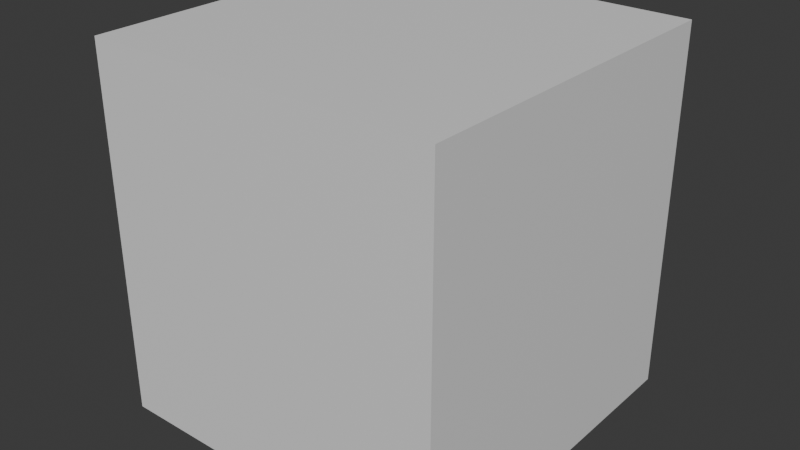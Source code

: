 # Source: rega_.blend  (saved by Blender 4.3.34; exported with 4.5.12 LTS)
import bpy
from mathutils import Matrix  # noqa: F401  (used for matrix-valued properties, if any)

bpy.ops.wm.read_factory_settings(use_empty=True)
scene = bpy.context.scene
scene.name = 'Scene'

# ---- collections
col_collection = bpy.data.collections.new('Collection'); scene.collection.children.link(col_collection)

# ---- materials (node trees are filled in below, after node groups)
mat_material = bpy.data.materials.new('Material')
mat_material.alpha_threshold = 0.0
mat_material.roughness = 0.5
mat_material.line_color = (0.0, 0.0, 0.0, 1.0)

# ---- material node trees
mat_material.use_nodes = True; mat_material.node_tree.nodes.clear()
_N = mat_material.node_tree.nodes; _L = mat_material.node_tree.links
n0 = _N.new('ShaderNodeOutputMaterial'); n0.name = 'Material Output'; n0.location = (300, 300)
n1 = _N.new('ShaderNodeBsdfPrincipled'); n1.name = 'Principled BSDF'; n1.location = (10, 300)
n1.inputs[3].default_value = 1.45
_L.new(n1.outputs[0], n0.inputs[0])
n0.is_active_output = True

# ---- world
world_world = bpy.data.worlds.new('World'); scene.world = world_world
world_world.use_nodes = True; world_world.node_tree.nodes.clear()
_N = world_world.node_tree.nodes; _L = world_world.node_tree.links
n0 = _N.new('ShaderNodeOutputWorld'); n0.name = 'World Output'; n0.location = (300, 300)
n1 = _N.new('ShaderNodeBackground'); n1.name = 'Background'; n1.location = (10, 300)
n1.inputs[0].default_value = (0.05088, 0.05088, 0.05088, 1.0)
_L.new(n1.outputs[0], n0.inputs[0])
n0.is_active_output = True
world_world.color = (0.05088, 0.05088, 0.05088)
world_world.sun_shadow_jitter_overblur = 0.0

# ---- meshes
me_cube_001 = bpy.data.meshes.new('Cube.001')
me_cube_001.from_pydata([(-1.872, -1.749, -1.872), (-1.872, -1.749, 2.051), (-1.872, 1.996, -1.872), (-1.872, 1.996, 2.051), (1.872, -1.749, -1.872), (1.872, -1.749, 2.051), (1.872, 1.996, -1.872), (1.872, 1.996, 2.051), (-1.872, -1.541, -1.872), (-1.872, -1.541, 1.872), (-1.872, 1.788, -1.872), (-1.872, 1.788, 1.872), (1.421, -1.541, -1.872), (1.421, -1.541, 1.872), (1.421, 1.788, -1.872), (1.421, 1.788, 1.872), (1.691, -1.541, -1.872), (1.691, -1.541, 1.872), (1.691, 1.788, -1.872), (1.691, 1.788, 1.872), (-1.872, -1.749, -1.872), (-1.872, -1.749, 1.872), (-1.872, -1.541, -1.872), (-1.872, -1.541, 1.872), (-1.795, -1.707, -1.415), (-1.795, 1.827, -1.415), (1.739, -1.707, -1.415), (1.739, 1.827, -1.415), (-1.812, -1.594, -0.7874), (-1.812, 2.004, -0.7874), (1.786, -1.594, -0.7874), (1.786, 2.004, -0.7874), (-1.827, -1.688, -0.124), (-1.827, 1.922, -0.124), (1.783, -1.688, -0.124), (1.783, 1.922, -0.124), (-1.748, -1.627, 0.6565), (-1.748, 1.982, 0.6565), (1.862, -1.627, 0.6565), (1.862, 1.982, 0.6565), (-1.748, -1.627, 1.407), (-1.748, 1.982, 1.407), (1.862, -1.627, 1.407), (1.862, 1.982, 1.407)], [], [(0, 4, 6, 2), (3, 2, 6, 7), (7, 6, 4, 5), (5, 1, 3, 7), (2, 3, 11, 10), (5, 4, 0, 1), (8, 10, 14, 12), (1, 0, 8, 9), (3, 1, 9, 11), (0, 2, 10, 8), (12, 14, 18, 16), (9, 8, 12, 13), (11, 9, 13, 15), (10, 11, 15, 14), (17, 16, 18, 19), (13, 12, 16, 17), (15, 13, 17, 19), (14, 15, 19, 18), (21, 20, 22, 23), (24, 26, 27, 25), (28, 30, 31, 29), (32, 34, 35, 33), (36, 38, 39, 37), (40, 42, 43, 41)])
_uv = me_cube_001.uv_layers.new(name='UVMap')
_uv.uv.foreach_set('vector', [0.625, 0.5, 0.875, 0.5, 0.875, 0.75, 0.625, 0.75, 0.375, 0.75, 0.625, 0.75, 0.625, 1.0, 0.375, 1.0, 0.375, 0.0, 0.625, 0.0, 0.625, 0.25, 0.375, 0.25, 0.125, 0.5, 0.375, 0.5, 0.375, 0.75, 0.125, 0.75, 0.625, 0.75, 0.375, 0.75, 0.375, 0.75, 0.625, 0.75, 0.375, 0.25, 0.625, 0.25, 0.625, 0.5, 0.375, 0.5, 0.625, 0.5, 0.625, 0.75, 0.625, 0.75, 0.625, 0.5, 0.375, 0.5, 0.625, 0.5, 0.625, 0.5, 0.375, 0.5, 0.375, 0.75, 0.375, 0.5, 0.375, 0.5, 0.375, 0.75, 0.625, 0.5, 0.625, 0.75, 0.625, 0.75, 0.625, 0.5, 0.625, 0.5, 0.625, 0.75, 0.625, 0.75, 0.625, 0.5, 0.375, 0.5, 0.625, 0.5, 0.625, 0.5, 0.375, 0.5, 0.375, 0.75, 0.375, 0.5, 0.375, 0.5, 0.375, 0.75, 0.625, 0.75, 0.375, 0.75, 0.375, 0.75, 0.625, 0.75, 0.375, 0.5, 0.625, 0.5, 0.625, 0.75, 0.375, 0.75, 0.375, 0.5, 0.625, 0.5, 0.625, 0.5, 0.375, 0.5, 0.375, 0.75, 0.375, 0.5, 0.375, 0.5, 0.375, 0.75, 0.625, 0.75, 0.375, 0.75, 0.375, 0.75, 0.625, 0.75, 0.375, 0.5, 0.625, 0.5, 0.625, 0.5, 0.375, 0.5, 0.625, 0.5, 0.875, 0.5, 0.875, 0.75, 0.625, 0.75, 0.625, 0.5, 0.875, 0.5, 0.875, 0.75, 0.625, 0.75, 0.625, 0.5, 0.875, 0.5, 0.875, 0.75, 0.625, 0.75, 0.625, 0.5, 0.875, 0.5, 0.875, 0.75, 0.625, 0.75, 0.625, 0.5, 0.875, 0.5, 0.875, 0.75, 0.625, 0.75])
me_cube_001.materials.append(mat_material)
me_cube_001.use_mirror_vertex_groups = False
me_cube_001.update()

# ---- objects
ob_cube_001 = bpy.data.objects.new('Cube.001', me_cube_001)

# ---- transforms, parenting, visibility, modifiers, constraints
ob_cube_001.location = (-0.5675, 0.0, 0.0)
ob_cube_001.scale = (0.9098, 0.9098, 0.9098)
ob_cube_001.lock_rotations_4d = False
ob_cube_001.empty_display_type = 'ARROWS'
ob_cube_001.lineart.crease_threshold = 0.0

# ---- collection membership
col_collection.objects.link(ob_cube_001)

# ---- scene / render settings (as saved in the file)
scene.frame_start = 1; scene.frame_end = 250; scene.frame_set(1)
scene.render.engine = 'BLENDER_EEVEE_NEXT'
bpy.context.view_layer.update()

# ---- added for rendering (the .blend has no active camera and no usable light): camera, sun
cam_auto = bpy.data.cameras.new('AutoCamera')
cam_auto.lens = 50.0
cam_auto.sensor_width = 36.0
cam_auto.clip_end = 1000.0
ob_auto_camera = bpy.data.objects.new('AutoCamera', cam_auto)
scene.collection.objects.link(ob_auto_camera)
ob_auto_camera.location = (4.98409, -6.54595, 4.5226)
ob_auto_camera.rotation_euler = (1.09748, -7.21219e-08, 0.694738)
scene.camera = ob_auto_camera
light_auto_sun = bpy.data.lights.new('AutoSun', 'SUN')
light_auto_sun.energy = 3.0
light_auto_sun.angle = 0.0523599
ob_auto_sun = bpy.data.objects.new('AutoSun', light_auto_sun)
scene.collection.objects.link(ob_auto_sun)
ob_auto_sun.rotation_euler = (0.872665, 0.174533, 0.523599)
bpy.context.view_layer.update()
